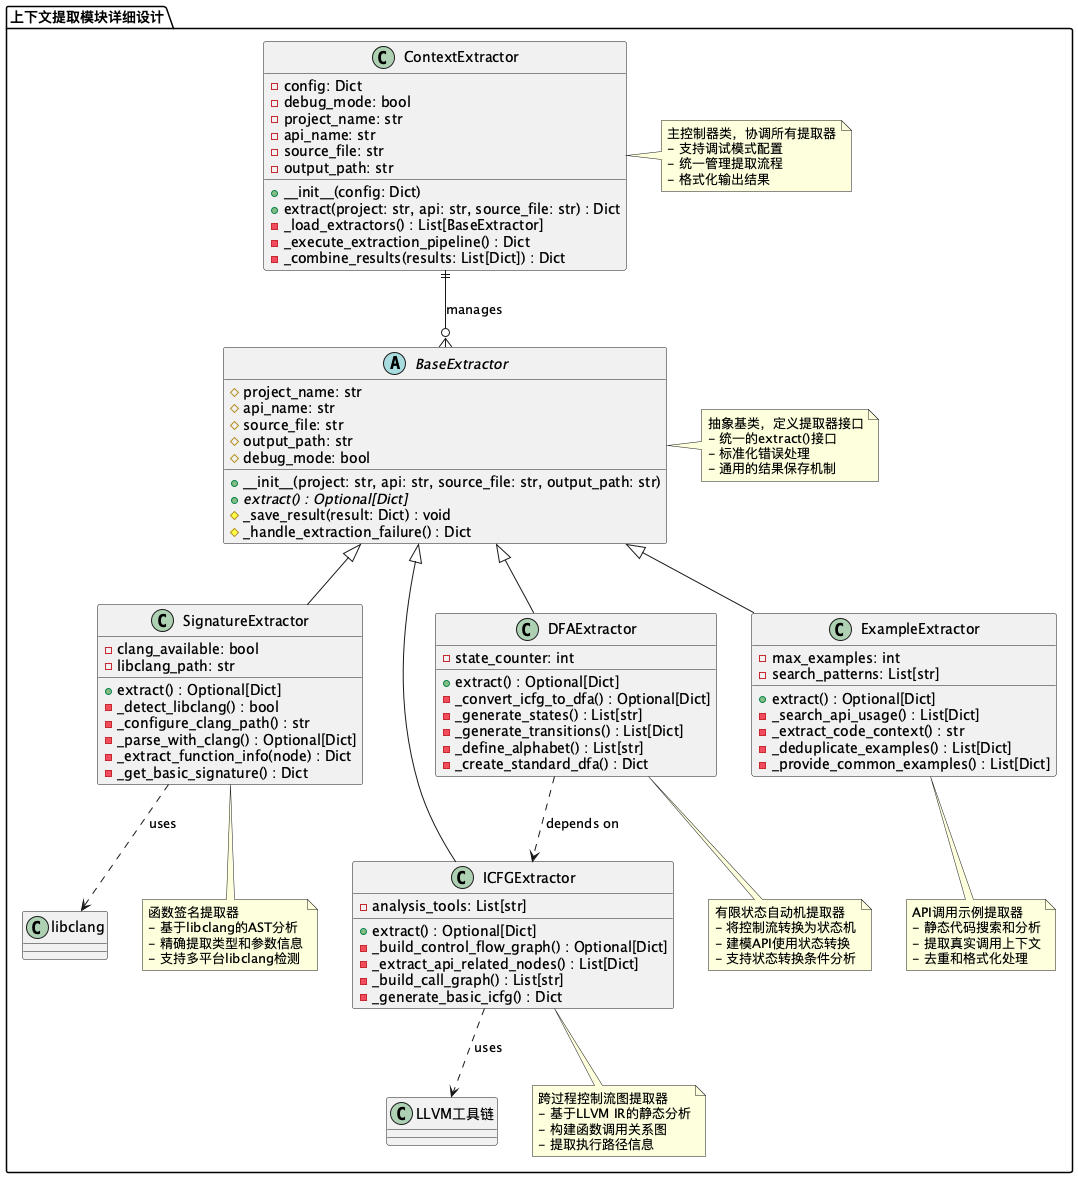

The diagram above was rendered by PlantUML. Its source (embedded in the PNG):
@startuml context_extractor_detailed_class
!define RECTANGLE class

package "上下文提取模块详细设计" {
    
    RECTANGLE ContextExtractor {
        - config: Dict
        - debug_mode: bool
        - project_name: str
        - api_name: str
        - source_file: str
        - output_path: str
        __
        + __init__(config: Dict)
        + extract(project: str, api: str, source_file: str) : Dict
        - _load_extractors() : List[BaseExtractor]
        - _execute_extraction_pipeline() : Dict
        - _combine_results(results: List[Dict]) : Dict
    }
    
    abstract RECTANGLE BaseExtractor {
        # project_name: str
        # api_name: str
        # source_file: str
        # output_path: str
        # debug_mode: bool
        __
        + __init__(project: str, api: str, source_file: str, output_path: str)
        + {abstract} extract() : Optional[Dict]
        # _save_result(result: Dict) : void
        # _handle_extraction_failure() : Dict
    }
    
    RECTANGLE SignatureExtractor {
        - clang_available: bool
        - libclang_path: str
        __
        + extract() : Optional[Dict]
        - _detect_libclang() : bool
        - _configure_clang_path() : str
        - _parse_with_clang() : Optional[Dict]
        - _extract_function_info(node) : Dict
        - _get_basic_signature() : Dict
    }
    
    RECTANGLE ICFGExtractor {
        - analysis_tools: List[str]
        __
        + extract() : Optional[Dict]
        - _build_control_flow_graph() : Optional[Dict]
        - _extract_api_related_nodes() : List[Dict]
        - _build_call_graph() : List[str]
        - _generate_basic_icfg() : Dict
    }
    
    RECTANGLE DFAExtractor {
        - state_counter: int
        __
        + extract() : Optional[Dict]
        - _convert_icfg_to_dfa() : Optional[Dict]
        - _generate_states() : List[str]
        - _generate_transitions() : List[Dict]
        - _define_alphabet() : List[str]
        - _create_standard_dfa() : Dict
    }
    
    RECTANGLE ExampleExtractor {
        - max_examples: int
        - search_patterns: List[str]
        __
        + extract() : Optional[Dict]
        - _search_api_usage() : List[Dict]
        - _extract_code_context() : str
        - _deduplicate_examples() : List[Dict]
        - _provide_common_examples() : List[Dict]
    }
    
    ' 关系定义
    ContextExtractor ||--o{ BaseExtractor : manages
    BaseExtractor <|-- SignatureExtractor
    BaseExtractor <|-- ICFGExtractor
    BaseExtractor <|-- DFAExtractor
    BaseExtractor <|-- ExampleExtractor
    
    ' 依赖关系
    SignatureExtractor ..> "libclang" : uses
    ICFGExtractor ..> "LLVM工具链" : uses
    DFAExtractor ..> ICFGExtractor : depends on
    
    note right of ContextExtractor
        主控制器类，协调所有提取器
        - 支持调试模式配置
        - 统一管理提取流程
        - 格式化输出结果
    end note
    
    note right of BaseExtractor
        抽象基类，定义提取器接口
        - 统一的extract()接口
        - 标准化错误处理
        - 通用的结果保存机制
    end note
    
    note bottom of SignatureExtractor
        函数签名提取器
        - 基于libclang的AST分析
        - 精确提取类型和参数信息
        - 支持多平台libclang检测
    end note
    
    note bottom of ICFGExtractor
        跨过程控制流图提取器
        - 基于LLVM IR的静态分析
        - 构建函数调用关系图
        - 提取执行路径信息
    end note
    
    note bottom of DFAExtractor
        有限状态自动机提取器
        - 将控制流转换为状态机
        - 建模API使用状态转换
        - 支持状态转换条件分析
    end note
    
    note bottom of ExampleExtractor
        API调用示例提取器
        - 静态代码搜索和分析
        - 提取真实调用上下文
        - 去重和格式化处理
    end note
}

@enduml